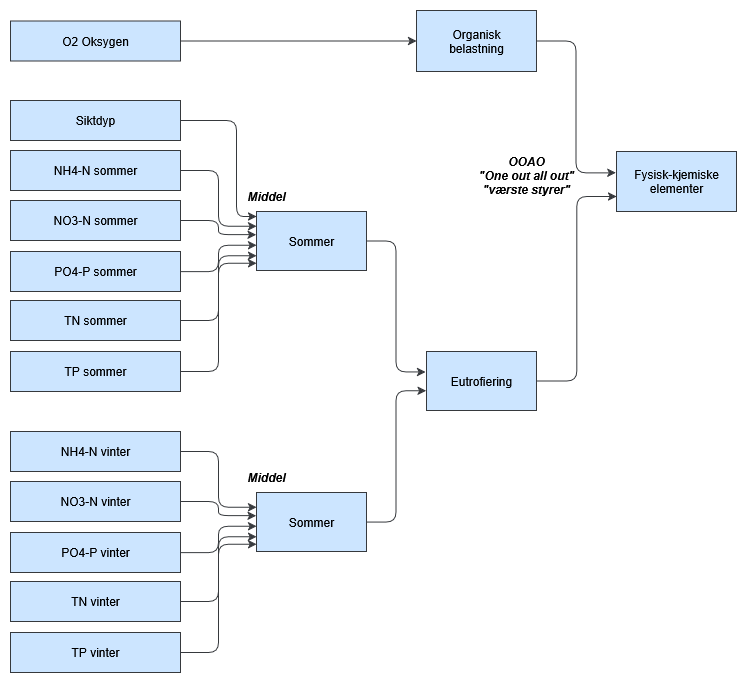

The diagram above was exported from draw.io. Its source (the exported page's mxGraphModel, read from the mxfile embedded in the PNG):
<mxGraphModel dx="1188" dy="743" grid="1" gridSize="10" guides="1" tooltips="1" connect="1" arrows="1" fold="1" page="1" pageScale="1" pageWidth="827" pageHeight="1169" background="light-dark(#FFFFFF,#FFFFFF)" math="0" shadow="0" adaptiveColors="simple">
  <root>
    <mxCell id="0" />
    <mxCell id="1" parent="0" />
    <mxCell id="y_GRqJ1ZzVfy5zHWJSPP-25" value="Fysisk-kjemiske elementer" style="whiteSpace=wrap;html=1;labelBackgroundColor=none;fillColor=#cce5ff;strokeColor=#36393d;fontColor=#000000;" parent="1" vertex="1">
      <mxGeometry x="640" y="240" width="120" height="60" as="geometry" />
    </mxCell>
    <mxCell id="y_GRqJ1ZzVfy5zHWJSPP-29" value="" style="edgeStyle=elbowEdgeStyle;elbow=horizontal;html=1;rounded=1;curved=0;sourcePerimeterSpacing=0;targetPerimeterSpacing=0;startSize=6;endSize=6;entryX=0;entryY=0.75;entryDx=0;entryDy=0;labelBackgroundColor=none;fontColor=#000000;fillColor=#cce5ff;strokeColor=#36393d;exitX=1;exitY=0.5;exitDx=0;exitDy=0;" parent="1" source="2X02libbnEGjVLq_vz0E-27" target="y_GRqJ1ZzVfy5zHWJSPP-25" edge="1">
      <mxGeometry relative="1" as="geometry">
        <mxPoint x="645" y="259" as="targetPoint" />
        <mxPoint x="535" y="409" as="sourcePoint" />
      </mxGeometry>
    </mxCell>
    <mxCell id="y_GRqJ1ZzVfy5zHWJSPP-30" value="Sommer" style="whiteSpace=wrap;html=1;labelBackgroundColor=none;fillColor=#cce5ff;strokeColor=#36393d;fontColor=#000000;" parent="1" vertex="1">
      <mxGeometry x="280" y="300" width="110" height="59" as="geometry" />
    </mxCell>
    <mxCell id="y_GRqJ1ZzVfy5zHWJSPP-31" value="" style="edgeStyle=elbowEdgeStyle;elbow=horizontal;html=1;rounded=1;curved=0;sourcePerimeterSpacing=0;targetPerimeterSpacing=0;startSize=6;endSize=6;labelBackgroundColor=none;fontColor=#000000;fillColor=#cce5ff;strokeColor=#36393d;entryX=-0.007;entryY=0.346;entryDx=0;entryDy=0;entryPerimeter=0;" parent="1" source="y_GRqJ1ZzVfy5zHWJSPP-30" target="2X02libbnEGjVLq_vz0E-27" edge="1">
      <mxGeometry relative="1" as="geometry">
        <mxPoint x="370" y="460" as="targetPoint" />
      </mxGeometry>
    </mxCell>
    <mxCell id="y_GRqJ1ZzVfy5zHWJSPP-32" value="NH4-N sommer" style="whiteSpace=wrap;html=1;labelBackgroundColor=none;fillColor=#cce5ff;strokeColor=#36393d;fontColor=#000000;" parent="1" vertex="1">
      <mxGeometry x="34" y="239" width="170" height="40" as="geometry" />
    </mxCell>
    <mxCell id="y_GRqJ1ZzVfy5zHWJSPP-33" value="" style="edgeStyle=elbowEdgeStyle;elbow=horizontal;html=1;rounded=1;curved=0;sourcePerimeterSpacing=0;targetPerimeterSpacing=0;startSize=6;endSize=6;labelBackgroundColor=none;fontColor=#000000;fillColor=#cce5ff;strokeColor=#36393d;entryX=0;entryY=0.25;entryDx=0;entryDy=0;" parent="1" source="y_GRqJ1ZzVfy5zHWJSPP-32" target="y_GRqJ1ZzVfy5zHWJSPP-30" edge="1">
      <mxGeometry relative="1" as="geometry">
        <mxPoint x="250" y="280" as="targetPoint" />
      </mxGeometry>
    </mxCell>
    <mxCell id="y_GRqJ1ZzVfy5zHWJSPP-36" value="Siktdyp" style="whiteSpace=wrap;html=1;labelBackgroundColor=none;fillColor=#cce5ff;strokeColor=#36393d;fontColor=#000000;" parent="1" vertex="1">
      <mxGeometry x="34" y="189" width="170" height="40" as="geometry" />
    </mxCell>
    <mxCell id="y_GRqJ1ZzVfy5zHWJSPP-37" value="" style="edgeStyle=elbowEdgeStyle;elbow=horizontal;html=1;rounded=1;curved=0;sourcePerimeterSpacing=0;targetPerimeterSpacing=0;startSize=6;endSize=6;entryX=0;entryY=0.085;entryDx=0;entryDy=0;labelBackgroundColor=none;fontColor=#000000;fillColor=#cce5ff;strokeColor=#36393d;entryPerimeter=0;" parent="1" source="y_GRqJ1ZzVfy5zHWJSPP-36" target="y_GRqJ1ZzVfy5zHWJSPP-30" edge="1">
      <mxGeometry relative="1" as="geometry">
        <mxPoint x="245" y="249" as="targetPoint" />
        <Array as="points">
          <mxPoint x="260" y="250" />
        </Array>
      </mxGeometry>
    </mxCell>
    <mxCell id="y_GRqJ1ZzVfy5zHWJSPP-38" value="&lt;div&gt;Organisk&lt;/div&gt;&lt;div&gt;belastning&lt;/div&gt;" style="whiteSpace=wrap;html=1;labelBackgroundColor=none;fillColor=#cce5ff;strokeColor=#36393d;fontColor=#000000;" parent="1" vertex="1">
      <mxGeometry x="440" y="99" width="120" height="61" as="geometry" />
    </mxCell>
    <mxCell id="y_GRqJ1ZzVfy5zHWJSPP-39" value="" style="edgeStyle=elbowEdgeStyle;elbow=horizontal;html=1;rounded=1;curved=0;sourcePerimeterSpacing=0;targetPerimeterSpacing=0;startSize=6;endSize=6;entryX=-0.006;entryY=0.356;entryDx=0;entryDy=0;labelBackgroundColor=none;fontColor=#000000;fillColor=#cce5ff;strokeColor=#36393d;entryPerimeter=0;" parent="1" source="y_GRqJ1ZzVfy5zHWJSPP-38" target="y_GRqJ1ZzVfy5zHWJSPP-25" edge="1">
      <mxGeometry relative="1" as="geometry">
        <mxPoint x="445" y="119.00000000000011" as="targetPoint" />
      </mxGeometry>
    </mxCell>
    <mxCell id="y_GRqJ1ZzVfy5zHWJSPP-40" value="O2 Oksygen" style="whiteSpace=wrap;html=1;labelBackgroundColor=none;fillColor=#cce5ff;strokeColor=#36393d;fontColor=#000000;" parent="1" vertex="1">
      <mxGeometry x="34" y="109.5" width="170" height="40" as="geometry" />
    </mxCell>
    <mxCell id="y_GRqJ1ZzVfy5zHWJSPP-41" value="" style="edgeStyle=elbowEdgeStyle;elbow=horizontal;html=1;rounded=1;curved=0;sourcePerimeterSpacing=0;targetPerimeterSpacing=0;startSize=6;endSize=6;entryX=0;entryY=0.5;entryDx=0;entryDy=0;labelBackgroundColor=none;fontColor=#000000;fillColor=#cce5ff;strokeColor=#36393d;" parent="1" source="y_GRqJ1ZzVfy5zHWJSPP-40" target="y_GRqJ1ZzVfy5zHWJSPP-38" edge="1">
      <mxGeometry relative="1" as="geometry">
        <mxPoint x="245" y="179" as="targetPoint" />
      </mxGeometry>
    </mxCell>
    <mxCell id="y_GRqJ1ZzVfy5zHWJSPP-42" value="NO3-N sommer" style="whiteSpace=wrap;html=1;labelBackgroundColor=none;fillColor=#cce5ff;strokeColor=#36393d;fontColor=#000000;" parent="1" vertex="1">
      <mxGeometry x="34" y="289" width="170" height="40" as="geometry" />
    </mxCell>
    <mxCell id="y_GRqJ1ZzVfy5zHWJSPP-43" value="" style="edgeStyle=elbowEdgeStyle;elbow=horizontal;html=1;rounded=1;curved=0;sourcePerimeterSpacing=0;targetPerimeterSpacing=0;startSize=6;endSize=6;entryX=-0.004;entryY=0.392;entryDx=0;entryDy=0;labelBackgroundColor=none;fontColor=#000000;fillColor=#cce5ff;strokeColor=#36393d;entryPerimeter=0;" parent="1" source="y_GRqJ1ZzVfy5zHWJSPP-42" target="y_GRqJ1ZzVfy5zHWJSPP-30" edge="1">
      <mxGeometry relative="1" as="geometry">
        <mxPoint x="325" y="309" as="targetPoint" />
      </mxGeometry>
    </mxCell>
    <mxCell id="y_GRqJ1ZzVfy5zHWJSPP-59" value="Middel" style="text;html=1;align=center;verticalAlign=middle;whiteSpace=wrap;rounded=0;fontColor=#000000;fontStyle=3" parent="1" vertex="1">
      <mxGeometry x="260" y="270" width="60" height="30" as="geometry" />
    </mxCell>
    <mxCell id="y_GRqJ1ZzVfy5zHWJSPP-63" value="&lt;div&gt;OOAO&lt;/div&gt;&lt;div&gt;&quot;One out all out&quot;&lt;/div&gt;&lt;div&gt;&quot;værste styrer&quot;&lt;/div&gt;" style="text;html=1;align=center;verticalAlign=middle;whiteSpace=wrap;rounded=0;fontColor=#000000;fontStyle=3" parent="1" vertex="1">
      <mxGeometry x="480" y="249" width="140" height="30" as="geometry" />
    </mxCell>
    <mxCell id="2X02libbnEGjVLq_vz0E-2" value="" style="edgeStyle=elbowEdgeStyle;elbow=horizontal;html=1;rounded=1;curved=0;sourcePerimeterSpacing=0;targetPerimeterSpacing=0;startSize=6;endSize=6;entryX=0;entryY=0.57;entryDx=0;entryDy=0;labelBackgroundColor=none;fontColor=#000000;fillColor=#cce5ff;strokeColor=#36393d;entryPerimeter=0;" edge="1" parent="1" target="y_GRqJ1ZzVfy5zHWJSPP-30">
      <mxGeometry relative="1" as="geometry">
        <mxPoint x="285" y="360" as="targetPoint" />
        <mxPoint x="203.9999999999999" y="360" as="sourcePoint" />
      </mxGeometry>
    </mxCell>
    <mxCell id="2X02libbnEGjVLq_vz0E-5" value="PO4-P sommer" style="whiteSpace=wrap;html=1;labelBackgroundColor=none;fillColor=#cce5ff;strokeColor=#36393d;fontColor=#000000;" vertex="1" parent="1">
      <mxGeometry x="34" y="340" width="170" height="40" as="geometry" />
    </mxCell>
    <mxCell id="2X02libbnEGjVLq_vz0E-7" value="TN sommer" style="whiteSpace=wrap;html=1;labelBackgroundColor=none;fillColor=#cce5ff;strokeColor=#36393d;fontColor=#000000;" vertex="1" parent="1">
      <mxGeometry x="34" y="389" width="170" height="40" as="geometry" />
    </mxCell>
    <mxCell id="2X02libbnEGjVLq_vz0E-8" value="" style="edgeStyle=elbowEdgeStyle;elbow=horizontal;html=1;rounded=1;curved=0;sourcePerimeterSpacing=0;targetPerimeterSpacing=0;startSize=6;endSize=6;entryX=0;entryY=0.75;entryDx=0;entryDy=0;labelBackgroundColor=none;fontColor=#000000;fillColor=#cce5ff;strokeColor=#36393d;" edge="1" parent="1" target="y_GRqJ1ZzVfy5zHWJSPP-30">
      <mxGeometry relative="1" as="geometry">
        <mxPoint x="285" y="400" as="targetPoint" />
        <mxPoint x="204" y="409" as="sourcePoint" />
      </mxGeometry>
    </mxCell>
    <mxCell id="2X02libbnEGjVLq_vz0E-10" value="TP sommer" style="whiteSpace=wrap;html=1;labelBackgroundColor=none;fillColor=#cce5ff;strokeColor=#36393d;fontColor=#000000;" vertex="1" parent="1">
      <mxGeometry x="34" y="440" width="170" height="40" as="geometry" />
    </mxCell>
    <mxCell id="2X02libbnEGjVLq_vz0E-11" value="" style="edgeStyle=elbowEdgeStyle;elbow=horizontal;html=1;rounded=1;curved=0;sourcePerimeterSpacing=0;targetPerimeterSpacing=0;startSize=6;endSize=6;entryX=0;entryY=0.877;entryDx=0;entryDy=0;labelBackgroundColor=none;fontColor=#000000;fillColor=#cce5ff;strokeColor=#36393d;entryPerimeter=0;" edge="1" parent="1" source="2X02libbnEGjVLq_vz0E-10" target="y_GRqJ1ZzVfy5zHWJSPP-30">
      <mxGeometry relative="1" as="geometry">
        <mxPoint x="285" y="451" as="targetPoint" />
      </mxGeometry>
    </mxCell>
    <mxCell id="2X02libbnEGjVLq_vz0E-12" value="Sommer" style="whiteSpace=wrap;html=1;labelBackgroundColor=none;fillColor=#cce5ff;strokeColor=#36393d;fontColor=#000000;" vertex="1" parent="1">
      <mxGeometry x="280" y="581" width="110" height="59" as="geometry" />
    </mxCell>
    <mxCell id="2X02libbnEGjVLq_vz0E-13" value="" style="edgeStyle=elbowEdgeStyle;elbow=horizontal;html=1;rounded=1;curved=0;sourcePerimeterSpacing=0;targetPerimeterSpacing=0;startSize=6;endSize=6;labelBackgroundColor=none;fontColor=#000000;fillColor=#cce5ff;strokeColor=#36393d;entryX=-0.004;entryY=0.664;entryDx=0;entryDy=0;entryPerimeter=0;" edge="1" parent="1" source="2X02libbnEGjVLq_vz0E-12" target="2X02libbnEGjVLq_vz0E-27">
      <mxGeometry relative="1" as="geometry">
        <mxPoint x="450" y="611" as="targetPoint" />
      </mxGeometry>
    </mxCell>
    <mxCell id="2X02libbnEGjVLq_vz0E-14" value="NH4-N vinter" style="whiteSpace=wrap;html=1;labelBackgroundColor=none;fillColor=#cce5ff;strokeColor=#36393d;fontColor=#000000;" vertex="1" parent="1">
      <mxGeometry x="34" y="520" width="170" height="40" as="geometry" />
    </mxCell>
    <mxCell id="2X02libbnEGjVLq_vz0E-15" value="" style="edgeStyle=elbowEdgeStyle;elbow=horizontal;html=1;rounded=1;curved=0;sourcePerimeterSpacing=0;targetPerimeterSpacing=0;startSize=6;endSize=6;labelBackgroundColor=none;fontColor=#000000;fillColor=#cce5ff;strokeColor=#36393d;entryX=0;entryY=0.25;entryDx=0;entryDy=0;" edge="1" parent="1" source="2X02libbnEGjVLq_vz0E-14" target="2X02libbnEGjVLq_vz0E-12">
      <mxGeometry relative="1" as="geometry">
        <mxPoint x="250" y="561" as="targetPoint" />
      </mxGeometry>
    </mxCell>
    <mxCell id="2X02libbnEGjVLq_vz0E-18" value="NO3-N&amp;nbsp;vinter" style="whiteSpace=wrap;html=1;labelBackgroundColor=none;fillColor=#cce5ff;strokeColor=#36393d;fontColor=#000000;" vertex="1" parent="1">
      <mxGeometry x="34" y="570" width="170" height="40" as="geometry" />
    </mxCell>
    <mxCell id="2X02libbnEGjVLq_vz0E-19" value="" style="edgeStyle=elbowEdgeStyle;elbow=horizontal;html=1;rounded=1;curved=0;sourcePerimeterSpacing=0;targetPerimeterSpacing=0;startSize=6;endSize=6;entryX=-0.004;entryY=0.392;entryDx=0;entryDy=0;labelBackgroundColor=none;fontColor=#000000;fillColor=#cce5ff;strokeColor=#36393d;entryPerimeter=0;" edge="1" parent="1" source="2X02libbnEGjVLq_vz0E-18" target="2X02libbnEGjVLq_vz0E-12">
      <mxGeometry relative="1" as="geometry">
        <mxPoint x="325" y="590" as="targetPoint" />
      </mxGeometry>
    </mxCell>
    <mxCell id="2X02libbnEGjVLq_vz0E-20" value="Middel" style="text;html=1;align=center;verticalAlign=middle;whiteSpace=wrap;rounded=0;fontColor=#000000;fontStyle=3" vertex="1" parent="1">
      <mxGeometry x="260" y="551" width="60" height="30" as="geometry" />
    </mxCell>
    <mxCell id="2X02libbnEGjVLq_vz0E-21" value="" style="edgeStyle=elbowEdgeStyle;elbow=horizontal;html=1;rounded=1;curved=0;sourcePerimeterSpacing=0;targetPerimeterSpacing=0;startSize=6;endSize=6;entryX=0;entryY=0.57;entryDx=0;entryDy=0;labelBackgroundColor=none;fontColor=#000000;fillColor=#cce5ff;strokeColor=#36393d;entryPerimeter=0;" edge="1" parent="1" target="2X02libbnEGjVLq_vz0E-12">
      <mxGeometry relative="1" as="geometry">
        <mxPoint x="285" y="641" as="targetPoint" />
        <mxPoint x="203.9999999999999" y="641" as="sourcePoint" />
      </mxGeometry>
    </mxCell>
    <mxCell id="2X02libbnEGjVLq_vz0E-22" value="PO4-P&amp;nbsp;vinter" style="whiteSpace=wrap;html=1;labelBackgroundColor=none;fillColor=#cce5ff;strokeColor=#36393d;fontColor=#000000;" vertex="1" parent="1">
      <mxGeometry x="34" y="621" width="170" height="40" as="geometry" />
    </mxCell>
    <mxCell id="2X02libbnEGjVLq_vz0E-23" value="TN&amp;nbsp;vinter" style="whiteSpace=wrap;html=1;labelBackgroundColor=none;fillColor=#cce5ff;strokeColor=#36393d;fontColor=#000000;" vertex="1" parent="1">
      <mxGeometry x="34" y="670" width="170" height="40" as="geometry" />
    </mxCell>
    <mxCell id="2X02libbnEGjVLq_vz0E-24" value="" style="edgeStyle=elbowEdgeStyle;elbow=horizontal;html=1;rounded=1;curved=0;sourcePerimeterSpacing=0;targetPerimeterSpacing=0;startSize=6;endSize=6;entryX=0;entryY=0.75;entryDx=0;entryDy=0;labelBackgroundColor=none;fontColor=#000000;fillColor=#cce5ff;strokeColor=#36393d;" edge="1" parent="1" target="2X02libbnEGjVLq_vz0E-12">
      <mxGeometry relative="1" as="geometry">
        <mxPoint x="285" y="681" as="targetPoint" />
        <mxPoint x="204" y="690" as="sourcePoint" />
      </mxGeometry>
    </mxCell>
    <mxCell id="2X02libbnEGjVLq_vz0E-25" value="TP&amp;nbsp;vinter" style="whiteSpace=wrap;html=1;labelBackgroundColor=none;fillColor=#cce5ff;strokeColor=#36393d;fontColor=#000000;" vertex="1" parent="1">
      <mxGeometry x="34" y="721" width="170" height="40" as="geometry" />
    </mxCell>
    <mxCell id="2X02libbnEGjVLq_vz0E-26" value="" style="edgeStyle=elbowEdgeStyle;elbow=horizontal;html=1;rounded=1;curved=0;sourcePerimeterSpacing=0;targetPerimeterSpacing=0;startSize=6;endSize=6;entryX=0;entryY=0.877;entryDx=0;entryDy=0;labelBackgroundColor=none;fontColor=#000000;fillColor=#cce5ff;strokeColor=#36393d;entryPerimeter=0;" edge="1" parent="1" source="2X02libbnEGjVLq_vz0E-25" target="2X02libbnEGjVLq_vz0E-12">
      <mxGeometry relative="1" as="geometry">
        <mxPoint x="285" y="732" as="targetPoint" />
      </mxGeometry>
    </mxCell>
    <mxCell id="2X02libbnEGjVLq_vz0E-27" value="Eutrofiering" style="whiteSpace=wrap;html=1;labelBackgroundColor=none;fillColor=#cce5ff;strokeColor=#36393d;fontColor=#000000;" vertex="1" parent="1">
      <mxGeometry x="450" y="440" width="110" height="59" as="geometry" />
    </mxCell>
  </root>
</mxGraphModel>